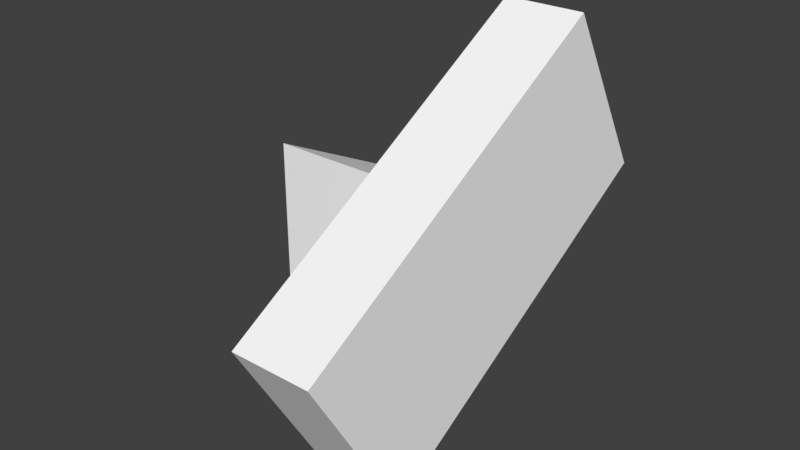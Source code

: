 # Source: flare_placeholder.blend  (saved by Blender 2.79.0; exported with 4.5.12 LTS)
import bpy
from mathutils import Matrix  # noqa: F401  (used for matrix-valued properties, if any)

bpy.ops.wm.read_factory_settings(use_empty=True)
scene = bpy.context.scene
scene.name = 'Scene'

# ---- collections
col_collection_1 = bpy.data.collections.new('Collection 1'); scene.collection.children.link(col_collection_1)

# ---- materials (node trees are filled in below, after node groups)
mat_fmt_material = bpy.data.materials.new('fmt_material')
mat_fmt_material.alpha_threshold = 0.0
mat_fmt_material.use_transparent_shadow = False
mat_fmt_material.diffuse_color = (1.0, 1.0, 1.0, 1.0)
mat_fmt_material.roughness = 0.5
mat_modelmaterial_001 = bpy.data.materials.new('ModelMaterial.001')
mat_modelmaterial_001.alpha_threshold = 0.0
mat_modelmaterial_001.use_transparent_shadow = False
mat_modelmaterial_001.roughness = 0.5

# ---- material node trees

# ---- world
world_world = bpy.data.worlds.new('World'); scene.world = world_world
world_world.color = (0.05088, 0.05088, 0.05088)
world_world.use_sun_shadow = False
world_world.sun_shadow_jitter_overblur = 0.0
world_world.cycles.sampling_method = 'MANUAL'

# ---- meshes
me_group00_001 = bpy.data.meshes.new('group00.001')
me_group00_001.from_pydata([(0.1925, 0.2916, 0.0625), (-0.3488, -0.02093, -0.0625), (-0.1925, -0.2916, 0.0625), (0.1925, 0.2916, -0.0625), (0.3488, 0.02093, -0.0625), (-0.3488, -0.02093, 0.0625), (0.3488, 0.02093, 0.0625), (-0.1925, -0.2916, -0.0625), (-0.06751, 0.1041, 0.25), (-0.06751, 0.1041, 0.0625), (-0.06751, -0.1459, 0.25), (-0.06751, -0.1459, 0.0625), (0.1825, -0.02093, 0.0625), (0.1825, -0.02093, 0.25)], [], [(3, 0, 6, 4), (5, 1, 7, 2), (3, 1, 5, 0), (6, 2, 7, 4), (0, 5, 2, 6), (1, 3, 4, 7), (8, 9, 11, 10), (12, 9, 8, 13), (13, 10, 11, 12), (13, 8, 10)])
_uv = me_group00_001.uv_layers.new(name='UVMap')
_uv.uv.foreach_set('vector', [0.1484, 0.9102, 0.1465, 0.9102, 0.1465, 0.9053, 0.1484, 0.9053, 0.1367, 0.9102, 0.1348, 0.9102, 0.1348, 0.9053, 0.1367, 0.9053, 0.1465, 0.9121, 0.1367, 0.9121, 0.1367, 0.9102, 0.1465, 0.9102, 0.1562, 0.9121, 0.1465, 0.9121, 0.1465, 0.9102, 0.1562, 0.9102, 0.1465, 0.9102, 0.1367, 0.9102, 0.1367, 0.9053, 0.1465, 0.9053, 0.1582, 0.9102, 0.1484, 0.9102, 0.1484, 0.9053, 0.1582, 0.9053, 0.6113, 0.8535, 0.6084, 0.8535, 0.6084, 0.8496, 0.6113, 0.8496, 0.6152, 0.8564, 0.6113, 0.8564, 0.6113, 0.8535, 0.6152, 0.8535, 0.6191, 0.8564, 0.6152, 0.8564, 0.6152, 0.8535, 0.6191, 0.8535, 0.6152, 0.8535, 0.6113, 0.8535, 0.6113, 0.8496])
me_group00_001.materials.append(mat_fmt_material)
me_group00_001.materials.append(mat_modelmaterial_001)
me_group00_001.use_remesh_preserve_volume = False
me_group00_001.use_remesh_preserve_attributes = False
me_group00_001.use_mirror_vertex_groups = False
me_group00_001.update()
me_group00_001.normals_split_custom_set([tuple(v) for v in zip(*[iter([0.866, 0.5, -4.768e-07, 0.866, 0.5, -4.768e-07, 0.866, 0.5, -4.768e-07, 0.866, 0.5, -4.768e-07, -0.866, -0.5, 4.768e-07, -0.866, -0.5, 4.768e-07, -0.866, -0.5, 4.768e-07, -0.866, -0.5, 4.768e-07, -0.5, 0.866, -8.583e-07, -0.5, 0.866, -8.583e-07, -0.5, 0.866, -8.583e-07, -0.5, 0.866, -8.583e-07, 0.5, -0.866, 8.583e-07, 0.5, -0.866, 8.583e-07, 0.5, -0.866, 8.583e-07, 0.5, -0.866, 8.583e-07, -9.537e-08, 5.875e-08, 1.0, -9.537e-08, 5.875e-08, 1.0, -9.537e-08, 5.875e-08, 1.0, -9.537e-08, 5.875e-08, 1.0, 1.049e-07, -5.875e-08, -1.0, 1.049e-07, -5.875e-08, -1.0, 1.049e-07, -5.875e-08, -1.0, 1.049e-07, -5.875e-08, -1.0, -1.0, 0.0, 0.0, -1.0, 0.0, 0.0, -1.0, 0.0, 0.0, -1.0, 0.0, 0.0, 0.4472, 0.8944, 0.0, 0.4472, 0.8944, 0.0, 0.4472, 0.8944, 0.0, 0.4472, 0.8944, 0.0, 0.4472, -0.8944, 0.0, 0.4472, -0.8944, 0.0, 0.4472, -0.8944, 0.0, 0.4472, -0.8944, 0.0, -1.192e-07, 1.192e-07, 1.0, -1.192e-07, 1.192e-07, 1.0, -1.192e-07, 1.192e-07, 1.0])] * 3)])

# ---- objects
ob_group00_001 = bpy.data.objects.new('group00.001', me_group00_001)

# ---- transforms, parenting, visibility, modifiers, constraints
ob_group00_001.location = (0.0, 0.0, 0.0)
ob_group00_001.rotation_euler = (1.571, -0.0, 1.571)
ob_group00_001.scale = (1.0, 1.0, -1.0)
ob_group00_001.lineart.crease_threshold = 0.0

# ---- collection membership
col_collection_1.objects.link(ob_group00_001)

# ---- scene / render settings (as saved in the file)
scene.frame_start = 1; scene.frame_end = 250; scene.frame_set(1)
scene.render.engine = 'BLENDER_EEVEE_NEXT'
scene.render.resolution_percentage = 50
scene.render.dither_intensity = 0.0
scene.cycles.use_denoising = False
scene.cycles.samples = 128
scene.cycles.sampling_pattern = 'TABULATED_SOBOL'
scene.cycles.use_adaptive_sampling = False
scene.cycles.use_light_tree = False
scene.cycles.blur_glossy = 0.0
scene.cycles.sample_clamp_indirect = 0.0
scene.view_settings.view_transform = 'Standard'
bpy.context.view_layer.update()

# ---- added for rendering (the .blend has no active camera and no usable light): camera, sun
cam_auto = bpy.data.cameras.new('AutoCamera')
cam_auto.lens = 50.0
cam_auto.sensor_width = 36.0
cam_auto.clip_end = 1000.0
ob_auto_camera = bpy.data.objects.new('AutoCamera', cam_auto)
scene.collection.objects.link(ob_auto_camera)
ob_auto_camera.location = (0.795732, -1.06738, 0.711585)
ob_auto_camera.rotation_euler = (1.09748, -7.21219e-08, 0.694738)
scene.camera = ob_auto_camera
light_auto_sun = bpy.data.lights.new('AutoSun', 'SUN')
light_auto_sun.energy = 3.0
light_auto_sun.angle = 0.0523599
ob_auto_sun = bpy.data.objects.new('AutoSun', light_auto_sun)
scene.collection.objects.link(ob_auto_sun)
ob_auto_sun.rotation_euler = (0.872665, 0.174533, 0.523599)
bpy.context.view_layer.update()
